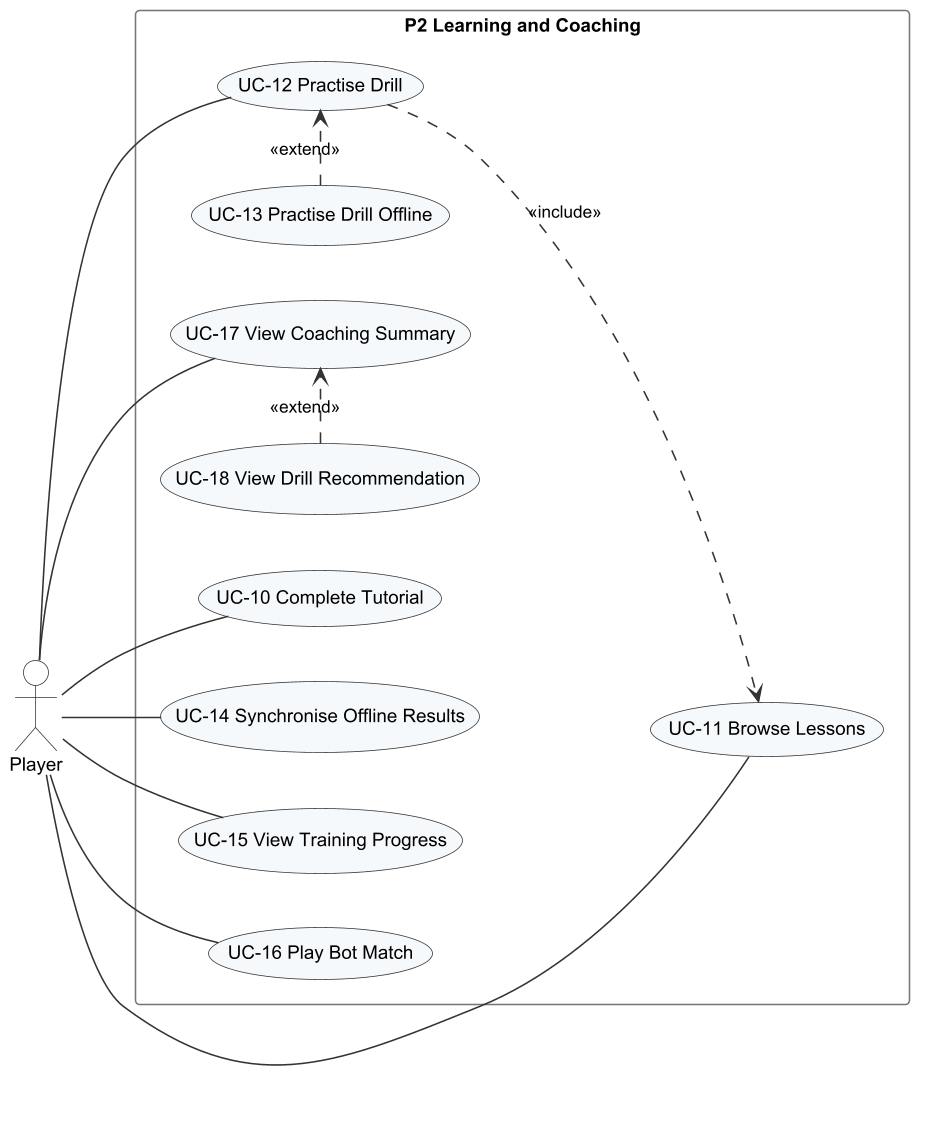

The diagram above was rendered by PlantUML. Its source (embedded in the PNG):
@startuml r3_uc_p2_learning
!include _style.iuml
left to right direction
actor Player
rectangle "P2 Learning and Coaching" {
  usecase "UC-10 Complete Tutorial" as UC10
  usecase "UC-11 Browse Lessons" as UC11
  usecase "UC-12 Practise Drill" as UC12
  usecase "UC-13 Practise Drill Offline" as UC13
  usecase "UC-14 Synchronise Offline Results" as UC14
  usecase "UC-15 View Training Progress" as UC15
  usecase "UC-16 Play Bot Match" as UC16
  usecase "UC-17 View Coaching Summary" as UC17
  usecase "UC-18 View Drill Recommendation" as UC18
}
Player -- UC10
Player -- UC11
Player -- UC12
Player -- UC14
Player -- UC15
Player -- UC16
Player -- UC17
UC12 ..> UC11 : <<include>>
UC13 .> UC12 : <<extend>>
UC18 .> UC17 : <<extend>>
@enduml